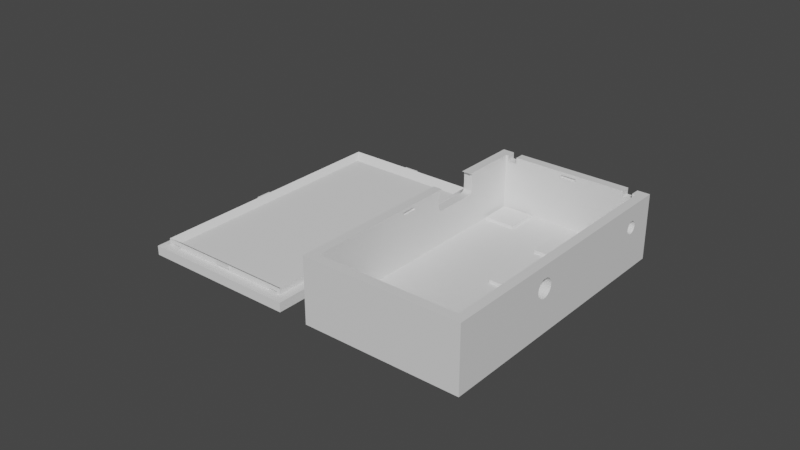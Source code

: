 # Source: Case_Low-Power-B_90x51x24mm_final_.blend  (saved by Blender 3.5.10; exported with 4.5.12 LTS)
import bpy
from mathutils import Matrix  # noqa: F401  (used for matrix-valued properties, if any)

bpy.ops.wm.read_factory_settings(use_empty=True)
scene = bpy.context.scene
scene.name = 'Scene'

# ---- collections
col_agujeros = bpy.data.collections.new('Agujeros'); scene.collection.children.link(col_agujeros)
col_cuerpo_principal = bpy.data.collections.new('Cuerpo Principal'); scene.collection.children.link(col_cuerpo_principal)
col_tapa = bpy.data.collections.new('Tapa'); scene.collection.children.link(col_tapa)

# ---- materials (node trees are filled in below, after node groups)
mat_material = bpy.data.materials.new('Material')
mat_material.alpha_threshold = 0.0
mat_material.use_transparent_shadow = False
mat_material.roughness = 0.5
mat_material.line_color = (0.0, 0.0, 0.0, 1.0)

# ---- material node trees
mat_material.use_nodes = True; mat_material.node_tree.nodes.clear()
_N = mat_material.node_tree.nodes; _L = mat_material.node_tree.links
n0 = _N.new('ShaderNodeOutputMaterial'); n0.name = 'Material Output'; n0.location = (300, 300)
n1 = _N.new('ShaderNodeBsdfPrincipled'); n1.name = 'Principled BSDF'; n1.location = (10, 300)
n1.distribution = 'GGX'
n1.subsurface_method = 'RANDOM_WALK_SKIN'
n1.inputs[3].default_value = 1.45
n1.inputs[27].default_value = (0.0, 0.0, 0.0, 1.0)
n1.inputs[28].default_value = 1.0
_L.new(n1.outputs[0], n0.inputs[0])
n0.is_active_output = True

# ---- world
world_world = bpy.data.worlds.new('World'); scene.world = world_world
world_world.use_nodes = True; world_world.node_tree.nodes.clear()
_N = world_world.node_tree.nodes; _L = world_world.node_tree.links
n0 = _N.new('ShaderNodeOutputWorld'); n0.name = 'World Output'; n0.location = (300, 300)
n1 = _N.new('ShaderNodeBackground'); n1.name = 'Background'; n1.location = (10, 300)
n1.inputs[0].default_value = (0.05088, 0.05088, 0.05088, 1.0)
_L.new(n1.outputs[0], n0.inputs[0])
n0.is_active_output = True
world_world.color = (0.05088, 0.05088, 0.05088)
world_world.use_sun_shadow = False
world_world.sun_shadow_jitter_overblur = 0.0

# ---- meshes
me_cube = bpy.data.meshes.new('Cube')
me_cube.from_pydata([(0.0225, 0.047, 0.021), (-0.0025, -0.03753, 0.019), (-0.0025, -0.03753, 0.02), (0.0255, 0.05, 0.0), (0.0225, -0.037, 0.021), (0.0025, -0.03753, 0.019), (0.0255, -0.04, 0.0), (0.0025, -0.03753, 0.02), (-0.0025, 0.04754, 0.019), (-0.0225, 0.047, 0.021), (-0.0025, 0.04754, 0.02), (0.02304, 0.002043, 0.019), (0.0025, 0.04754, 0.019), (0.02304, 0.002043, 0.02), (0.0025, 0.04754, 0.02), (-0.02304, 0.002043, 0.019), (0.02304, -0.002957, 0.019), (-0.02304, 0.002043, 0.02), (0.02304, -0.002957, 0.02), (-0.0255, 0.05, 0.0), (-0.0225, -0.037, 0.021), (-0.02304, -0.002957, 0.019), (-0.0255, -0.04, 0.0), (-0.02304, -0.002957, 0.02), (0.0255, -0.04, 0.021), (-0.0255, -0.04, 0.021), (0.0255, 0.05, 0.021), (-0.0255, 0.05, 0.021), (0.0225, -0.037, 0.003), (-0.0225, -0.037, 0.003), (0.0225, 0.047, 0.003), (-0.0225, 0.047, 0.003), (0.01848, 0.047, 0.019), (0.01848, 0.047, 0.021), (0.02148, 0.047, 0.021), (0.02148, 0.047, 0.019), (0.01848, 0.05, 0.019), (0.01848, 0.05, 0.021), (0.02148, 0.05, 0.021), (0.02148, 0.05, 0.019), (-0.02171, 0.047, 0.021), (-0.01871, 0.047, 0.021), (-0.02171, 0.047, 0.019), (-0.01871, 0.047, 0.019), (-0.02171, 0.05, 0.019), (-0.02171, 0.05, 0.021), (-0.01871, 0.05, 0.021), (-0.01871, 0.05, 0.019), (-0.0225, -0.002957, 0.019), (-0.0225, -0.002957, 0.02), (-0.0225, 0.002043, 0.019), (-0.0225, 0.002043, 0.02), (0.0225, -0.002957, 0.019), (0.0225, -0.002957, 0.02), (0.0225, 0.002043, 0.02), (0.0225, 0.002043, 0.019), (-0.0025, 0.047, 0.019), (-0.0025, 0.047, 0.02), (0.0025, 0.047, 0.02), (0.0025, 0.047, 0.019), (-0.0025, -0.037, 0.02), (-0.0025, -0.037, 0.019), (0.0025, -0.037, 0.019), (0.0025, -0.037, 0.02), (-0.0255, 0.0134, 0.01525), (-0.0255, 0.01341, 0.01509), (-0.0255, 0.0134, 0.01985), (-0.0255, 0.01341, 0.02001), (-0.0255, 0.01352, 0.02031), (-0.0255, 0.01345, 0.01494), (-0.0255, 0.01345, 0.02016), (-0.0255, 0.01352, 0.01479), (-0.0255, 0.01373, 0.01452), (-0.0255, 0.01361, 0.01465), (-0.0255, 0.01373, 0.02058), (-0.0255, 0.01403, 0.0143), (-0.0255, 0.01403, 0.0208), (-0.0255, 0.01387, 0.0144), (-0.0255, 0.01387, 0.0207), (-0.0255, 0.0142, 0.01421), (-0.0255, 0.01361, 0.02045), (-0.0255, 0.0142, 0.02089), (-0.0255, 0.01459, 0.01409), (-0.0255, 0.01439, 0.01414), (-0.0255, 0.01439, 0.02096), (-0.0255, 0.02841, 0.02096), (-0.0255, 0.01479, 0.01406), (-0.0255, 0.02825, 0.021), (-0.0255, 0.01455, 0.021), (-0.0255, 0.02877, 0.0208), (-0.0255, 0.02919, 0.02045), (-0.0255, 0.02907, 0.02058), (-0.0255, 0.02893, 0.0207), (-0.0255, 0.02935, 0.02016), (-0.0255, 0.0294, 0.01985), (-0.0255, 0.02939, 0.02001), (-0.0255, 0.02928, 0.02031), (-0.0255, 0.0286, 0.02089), (-0.0255, 0.015, 0.01405), (-0.0255, 0.02801, 0.01406), (-0.0255, 0.02841, 0.01414), (-0.0255, 0.02877, 0.0143), (-0.0255, 0.0286, 0.01421), (-0.0255, 0.02821, 0.01409), (-0.0255, 0.02907, 0.01452), (-0.0255, 0.02928, 0.01479), (-0.0255, 0.02919, 0.01465), (-0.0255, 0.02939, 0.01509), (-0.0255, 0.0294, 0.01525), (-0.0255, 0.02935, 0.01494), (-0.0255, 0.02893, 0.0144), (-0.0255, 0.0278, 0.01405), (0.0255, -0.006955, 0.014), (0.0255, -0.006897, 0.01341), (0.0255, -0.006897, 0.01459), (0.0255, -0.006449, 0.01567), (0.0255, -0.006727, 0.01515), (0.0255, -0.006076, 0.01612), (0.0255, -0.005622, 0.01649), (0.0255, -0.00454, 0.01694), (0.0255, -0.005103, 0.01677), (0.0255, -0.002807, 0.01677), (0.0255, -0.00337, 0.01694), (0.0255, -0.003955, 0.017), (0.0255, -0.001461, 0.01233), (0.0255, -0.001834, 0.01612), (0.0255, -0.001183, 0.01515), (0.0255, -0.001183, 0.01285), (0.0255, -0.001461, 0.01567), (0.0255, -0.000955, 0.014), (0.0255, 0.0385, 0.014), (0.0255, 0.03854, 0.01361), (0.0255, 0.03865, 0.01323), (0.0255, 0.03865, 0.01477), (0.0255, 0.03854, 0.01439), (0.0255, -0.001013, 0.01341), (0.0255, -0.001013, 0.01459), (0.0255, -0.002288, 0.01649), (0.0255, 0.03939, 0.01234), (0.0255, 0.03939, 0.01566), (0.0255, 0.03909, 0.01259), (0.0255, 0.03909, 0.01541), (0.0255, 0.04011, 0.01204), (0.0255, 0.04011, 0.01596), (0.0255, 0.04089, 0.01204), (0.0255, 0.0405, 0.012), (0.0255, 0.0405, 0.016), (0.0255, 0.03973, 0.01215), (0.0255, 0.03973, 0.01585), (0.0255, 0.04127, 0.01585), (0.0255, 0.04191, 0.01259), (0.0255, 0.04191, 0.01541), (0.0255, 0.04161, 0.01234), (0.0255, 0.04161, 0.01566), (0.0255, 0.04235, 0.01323), (0.0255, 0.04235, 0.01477), (0.0255, 0.0425, 0.014), (0.0255, 0.04246, 0.01361), (0.0255, 0.04246, 0.01439), (0.0255, 0.04216, 0.01511), (0.0255, 0.04127, 0.01215), (0.0255, 0.04216, 0.01289), (0.0255, 0.04089, 0.01596), (0.0255, 0.03884, 0.01289), (0.0255, 0.03884, 0.01511), (0.0255, -0.006727, 0.01285), (0.0255, -0.006449, 0.01233), (0.0255, -0.006076, 0.01188), (0.0255, -0.005103, 0.01123), (0.0255, -0.005622, 0.01151), (0.0255, -0.00337, 0.01106), (0.0255, -0.003955, 0.011), (0.0255, -0.002288, 0.01151), (0.0255, -0.001834, 0.01188), (0.0255, -0.002807, 0.01123), (0.0255, -0.00454, 0.01106), (-0.0225, 0.01455, 0.021), (-0.0225, 0.02825, 0.021), (0.0225, 0.0385, 0.014), (0.0225, 0.03854, 0.01361), (0.0225, 0.03854, 0.01439), (0.0225, 0.03884, 0.01289), (0.0225, 0.03884, 0.01511), (0.0225, 0.03865, 0.01323), (0.0225, 0.03865, 0.01477), (0.0225, 0.03939, 0.01234), (0.0225, 0.03939, 0.01566), (0.0225, 0.04011, 0.01204), (0.0225, 0.04011, 0.01596), (0.0225, 0.03973, 0.01215), (0.0225, 0.03973, 0.01585), (0.0225, 0.03909, 0.01259), (0.0225, 0.03909, 0.01541), (0.0225, 0.04089, 0.01204), (0.0225, 0.04089, 0.01596), (0.0225, 0.04161, 0.01234), (0.0225, 0.04161, 0.01566), (0.0225, 0.04127, 0.01215), (0.0225, 0.04127, 0.01585), (0.0225, 0.04216, 0.01289), (0.0225, 0.04216, 0.01511), (0.0225, 0.0425, 0.014), (0.0225, 0.04246, 0.01361), (0.0225, 0.04246, 0.01439), (0.0225, 0.04235, 0.01323), (0.0225, 0.04235, 0.01477), (0.0225, 0.04191, 0.01259), (0.0225, 0.04191, 0.01541), (0.0225, 0.0405, 0.016), (0.0225, 0.0405, 0.012), (0.0225, -0.006955, 0.014), (0.0225, -0.006897, 0.01341), (0.0225, -0.006897, 0.01459), (0.0225, -0.006727, 0.01285), (0.0225, -0.006727, 0.01515), (0.0225, -0.005622, 0.01151), (0.0225, -0.006076, 0.01188), (0.0225, -0.00454, 0.01106), (0.0225, -0.003955, 0.011), (0.0225, -0.005103, 0.01123), (0.0225, -0.00337, 0.01106), (0.0225, -0.006449, 0.01233), (0.0225, -0.002807, 0.01123), (0.0225, -0.001834, 0.01188), (0.0225, -0.001703, 0.01596), (0.0225, -0.001834, 0.01612), (0.0225, -0.002288, 0.01151), (0.0225, -0.002288, 0.01649), (0.0225, -0.001183, 0.01285), (0.0225, -0.001183, 0.01515), (0.0225, -0.000955, 0.014), (0.0225, -0.001013, 0.01341), (0.0225, -0.001013, 0.01459), (0.0225, -0.001461, 0.01567), (0.0225, -0.001461, 0.01233), (0.0225, -0.002807, 0.01677), (0.0225, -0.006449, 0.01567), (0.0225, -0.005622, 0.01649), (0.0225, -0.006076, 0.01612), (0.0225, -0.003955, 0.017), (0.0225, -0.00454, 0.01694), (0.0225, -0.00337, 0.01694), (0.0225, -0.005103, 0.01677), (-0.0225, 0.0134, 0.01985), (-0.0225, 0.01341, 0.02001), (-0.0225, 0.01345, 0.02016), (-0.0225, 0.0135, 0.02025), (-0.0225, 0.02801, 0.01406), (-0.0225, 0.02821, 0.01409), (-0.0225, 0.0286, 0.01421), (-0.0225, 0.02893, 0.0144), (-0.0225, 0.02877, 0.0143), (-0.0225, 0.02841, 0.01414), (-0.0225, 0.02907, 0.02058), (-0.0225, 0.02905, 0.0206), (-0.0225, 0.02928, 0.01479), (-0.0225, 0.02928, 0.02031), (-0.0225, 0.02919, 0.01465), (-0.0225, 0.02919, 0.02045), (-0.0225, 0.0294, 0.01985), (-0.0225, 0.0294, 0.01525), (-0.0225, 0.02935, 0.01494), (-0.0225, 0.02939, 0.01509), (-0.0225, 0.02939, 0.02001), (-0.0225, 0.02935, 0.02016), (-0.0225, 0.02907, 0.01452), (-0.0225, 0.0278, 0.01405), (-0.0225, 0.01341, 0.01509), (-0.0225, 0.0134, 0.01525), (-0.0225, 0.01345, 0.01494), (-0.0225, 0.01352, 0.01479), (-0.0225, 0.01387, 0.0144), (-0.0225, 0.01373, 0.01452), (-0.0225, 0.01361, 0.01465), (-0.0225, 0.01439, 0.01414), (-0.0225, 0.0142, 0.01421), (-0.0225, 0.015, 0.01405), (-0.0225, 0.01459, 0.01409), (-0.0225, 0.01479, 0.01406), (-0.0225, 0.01403, 0.0143), (-0.0225, 0.01352, 0.02031), (-0.0225, 0.01361, 0.02045), (-0.0225, 0.01373, 0.02058), (-0.0225, 0.01403, 0.0208), (-0.0225, 0.01387, 0.0207), (-0.0225, 0.0142, 0.02089), (-0.0225, 0.01439, 0.02096), (-0.0225, 0.02841, 0.02096), (-0.0225, 0.02877, 0.0208), (-0.0225, 0.02893, 0.0207), (-0.0225, 0.0286, 0.02089)], [], [(42, 40, 9, 31, 30, 0, 34, 35, 32, 58, 59, 56, 57, 43), (58, 32, 33, 41, 43, 57), (6, 24, 25, 22), (87, 27, 19, 22, 25, 88, 84, 81, 76, 78, 74, 80, 68, 70, 67, 66, 64, 65, 69, 71, 73, 72, 77, 75, 79, 83, 82, 86, 98, 111, 99, 103, 100, 102, 101, 110, 104, 106, 105, 109, 107, 108, 94, 95, 93, 96, 90, 91, 92, 89, 97, 85), (19, 3, 6, 22), (114, 24, 6, 165, 113, 112), (152, 3, 26, 159, 155, 158, 156, 157, 154, 161, 150), (159, 26, 24, 114, 116, 115, 117, 118, 120, 119, 123, 122, 121, 137, 125, 128, 126, 136, 129, 135, 127, 124, 173, 172, 174, 170, 171, 175, 168, 169, 167, 166, 165, 6, 3, 152, 160, 144, 145, 142, 147, 138, 140, 163, 132, 131, 130, 134, 133, 164, 141, 139, 148, 143, 146, 162, 149, 153, 151), (39, 38, 26, 3, 19, 27, 45, 44, 47, 46, 37, 36), (4, 20, 25, 24), (0, 4, 24, 26), (177, 9, 27, 87), (88, 25, 20, 176), (34, 0, 26, 38), (33, 37, 46, 41), (27, 9, 40, 45), (30, 31, 29, 28), (207, 0, 30, 195, 206, 199, 204, 202, 201, 203, 205, 200), (233, 224, 55, 54, 0, 207, 196, 198, 194, 208, 188, 190, 186, 192, 182, 184, 180, 178, 179, 183, 181, 191, 185, 189, 187, 209, 193, 197, 195, 30, 28, 4, 53, 52, 241, 239, 240, 242, 237, 238, 236, 214, 212, 210, 211, 213, 221, 216, 215, 219, 217, 218, 220, 222, 226, 223, 234, 228, 231, 230, 232, 229), (241, 52, 55, 224, 225, 227, 235), (4, 0, 54, 53), (245, 246, 51, 50, 48, 49, 20, 29, 31, 9, 254, 253, 258, 256, 264, 263, 259, 260, 262, 261, 255, 257, 265, 250, 251, 249, 252, 248, 247, 266, 276, 278, 277, 274, 275, 279, 271, 272, 273, 270, 269, 267, 268, 243, 244), (254, 9, 177, 287, 290, 288, 289), (20, 49, 51, 246, 280, 281, 282, 284, 283, 285, 286, 176), (63, 4, 28, 29, 20, 60, 61, 62), (20, 4, 63, 60), (33, 32, 36, 37), (39, 35, 34, 38), (36, 32, 35, 39), (40, 42, 44, 45), (46, 47, 43, 41), (44, 42, 43, 47), (48, 21, 23, 49), (21, 15, 17, 23), (51, 17, 15, 50), (15, 21, 48, 50), (23, 17, 51, 49), (53, 18, 16, 52), (16, 18, 13, 11), (55, 11, 13, 54), (16, 11, 55, 52), (13, 18, 53, 54), (58, 14, 12, 59), (12, 14, 10, 8), (56, 8, 10, 57), (59, 12, 8, 56), (57, 10, 14, 58), (1, 2, 7, 5), (5, 7, 63, 62), (2, 1, 61, 60), (61, 1, 5, 62), (7, 2, 60, 63), (135, 129, 230, 231), (127, 135, 231, 228), (124, 127, 228, 234), (173, 124, 234, 223), (172, 173, 223, 226), (174, 172, 226, 222), (170, 174, 222, 220), (170, 220, 218, 171), (217, 175, 171, 218), (219, 168, 175, 217), (215, 169, 168, 219), (216, 167, 169, 215), (166, 167, 216, 221), (165, 166, 221, 213), (165, 213, 211, 113), (112, 113, 211, 210), (212, 114, 112, 210), (214, 116, 114, 212), (236, 115, 116, 214), (238, 117, 115, 236), (237, 118, 117, 238), (242, 120, 118, 237), (240, 119, 120, 242), (239, 123, 119, 240), (123, 239, 241, 122), (122, 241, 235, 121), (121, 235, 227, 137), (137, 227, 225, 125), (128, 125, 225, 224, 233), (126, 128, 233, 229), (136, 126, 229, 232), (129, 136, 232, 230), (157, 156, 201, 202), (154, 157, 202, 204), (161, 154, 204, 199), (150, 161, 199, 206), (152, 150, 206, 195), (160, 152, 195, 197), (144, 160, 197, 193), (145, 144, 193, 209), (142, 145, 209, 187), (147, 142, 187, 189), (138, 147, 189, 185), (140, 138, 185, 191), (163, 140, 191, 181), (132, 163, 181, 183), (131, 132, 183, 179), (130, 131, 179, 178), (180, 134, 130, 178), (184, 133, 134, 180), (182, 164, 133, 184), (192, 141, 164, 182), (186, 139, 141, 192), (190, 148, 139, 186), (188, 143, 148, 190), (208, 146, 143, 188), (194, 162, 146, 208), (198, 149, 162, 194), (196, 153, 149, 198), (207, 151, 153, 196), (159, 151, 207, 200), (155, 159, 200, 205), (158, 155, 205, 203), (156, 158, 203, 201), (268, 64, 66, 243), (94, 108, 260, 259), (99, 111, 266, 247), (103, 99, 247, 248), (100, 103, 248, 252), (102, 100, 252, 249), (101, 102, 249, 251), (110, 101, 251, 250), (104, 110, 250, 265), (106, 104, 265, 257), (105, 106, 257, 255), (109, 105, 255, 261), (107, 109, 261, 262), (108, 107, 262, 260), (87, 85, 287, 177), (97, 290, 287, 85), (89, 288, 290, 97), (92, 289, 288, 89), (91, 253, 254, 289, 92), (91, 90, 258, 253), (90, 96, 256, 258), (96, 93, 264, 256), (93, 95, 263, 264), (95, 94, 259, 263), (98, 86, 278, 276), (86, 82, 277, 278), (82, 83, 274, 277), (83, 79, 275, 274), (79, 75, 279, 275), (75, 77, 271, 279), (77, 72, 272, 271), (73, 273, 272, 72), (71, 270, 273, 73), (69, 269, 270, 71), (65, 267, 269, 69), (64, 268, 267, 65), (88, 176, 286, 84), (84, 286, 285, 81), (81, 285, 283, 76), (76, 283, 284, 78), (78, 284, 282, 74), (74, 282, 281, 80), (80, 281, 280, 68), (245, 70, 68, 280, 246), (70, 245, 244, 67), (67, 244, 243, 66), (111, 98, 276, 266)])
_uv = me_cube.uv_layers.new(name='UVMap')
_uv.uv.foreach_set('vector', [0.8487, 0.5214, 0.8487, 0.5214, 0.8614, 0.5214, 0.8614, 0.5214, 0.6386, 0.5214, 0.6386, 0.5214, 0.6523, 0.5214, 0.6523, 0.5214, 0.666, 0.5214, 0.7386, 0.5214, 0.7386, 0.5214, 0.7614, 0.5214, 0.7614, 0.5214, 0.835, 0.5214, 0.7386, 0.5214, 0.666, 0.5214, 0.666, 0.5214, 0.835, 0.5214, 0.835, 0.5214, 0.7614, 0.5214, 0.375, 0.75, 0.625, 0.75, 0.625, 1.0, 0.375, 1.0, 0.625, 0.1896, 0.625, 0.25, 0.375, 0.25, 0.375, 0.0, 0.625, 0.0, 0.625, 0.1515, 0.6245, 0.1511, 0.6237, 0.1506, 0.6226, 0.1501, 0.6214, 0.1496, 0.62, 0.1493, 0.6185, 0.1489, 0.6168, 0.1487, 0.615, 0.1485, 0.6132, 0.1484, 0.6113, 0.1483, 0.5565, 0.1483, 0.5547, 0.1484, 0.5529, 0.1485, 0.5511, 0.1487, 0.5494, 0.1489, 0.5479, 0.1493, 0.5464, 0.1496, 0.5452, 0.1501, 0.5442, 0.1506, 0.5433, 0.1511, 0.5427, 0.1516, 0.5424, 0.1522, 0.5423, 0.1528, 0.5423, 0.1883, 0.5424, 0.1889, 0.5427, 0.1895, 0.5433, 0.19, 0.5442, 0.1906, 0.5452, 0.191, 0.5464, 0.1915, 0.5479, 0.1919, 0.5494, 0.1922, 0.5511, 0.1924, 0.5529, 0.1926, 0.5547, 0.1927, 0.5565, 0.1928, 0.6113, 0.1928, 0.6132, 0.1927, 0.615, 0.1926, 0.6168, 0.1924, 0.6185, 0.1922, 0.62, 0.1919, 0.6214, 0.1915, 0.6226, 0.191, 0.6237, 0.1906, 0.6245, 0.19, 0.125, 0.5, 0.375, 0.5, 0.375, 0.75, 0.125, 0.75, 0.5486, 0.658, 0.625, 0.75, 0.375, 0.75, 0.528, 0.6576, 0.5347, 0.658, 0.5417, 0.6582, 0.5219, 0.5233, 0.375, 0.5, 0.625, 0.5, 0.5549, 0.5218, 0.5508, 0.5213, 0.5463, 0.5209, 0.5417, 0.5208, 0.537, 0.5209, 0.5326, 0.5213, 0.5284, 0.5218, 0.5248, 0.5225, 0.5549, 0.5218, 0.625, 0.5, 0.625, 0.75, 0.5486, 0.658, 0.5553, 0.6576, 0.5615, 0.6568, 0.5669, 0.6558, 0.5714, 0.6545, 0.5747, 0.6531, 0.5767, 0.6515, 0.5774, 0.6499, 0.5767, 0.6482, 0.5747, 0.6467, 0.5714, 0.6452, 0.5669, 0.644, 0.5615, 0.6429, 0.5553, 0.6422, 0.5486, 0.6417, 0.5417, 0.6415, 0.5347, 0.6417, 0.528, 0.6422, 0.5218, 0.6429, 0.5164, 0.644, 0.512, 0.6452, 0.5087, 0.6467, 0.5066, 0.6482, 0.506, 0.6499, 0.5066, 0.6515, 0.5087, 0.6531, 0.512, 0.6545, 0.5164, 0.6558, 0.5218, 0.6568, 0.528, 0.6576, 0.375, 0.75, 0.375, 0.5, 0.5219, 0.5233, 0.5197, 0.5243, 0.5183, 0.5253, 0.5179, 0.5264, 0.5183, 0.5275, 0.5197, 0.5285, 0.5219, 0.5295, 0.5248, 0.5303, 0.5284, 0.531, 0.5326, 0.5315, 0.537, 0.5318, 0.5417, 0.5319, 0.5463, 0.5318, 0.5508, 0.5315, 0.5549, 0.531, 0.5585, 0.5303, 0.5615, 0.5295, 0.5637, 0.5285, 0.565, 0.5275, 0.5655, 0.5264, 0.565, 0.5253, 0.5637, 0.5243, 0.5615, 0.5233, 0.5585, 0.5225, 0.6, 0.4727, 0.625, 0.4727, 0.625, 0.5, 0.375, 0.5, 0.375, 0.25, 0.625, 0.25, 0.625, 0.2763, 0.6, 0.2763, 0.6, 0.29, 0.625, 0.29, 0.625, 0.459, 0.6, 0.459, 0.6386, 0.7286, 0.8614, 0.7286, 0.875, 0.75, 0.625, 0.75, 0.6386, 0.5214, 0.6386, 0.7286, 0.625, 0.75, 0.625, 0.5, 0.8614, 0.5677, 0.8614, 0.5214, 0.875, 0.5, 0.875, 0.5604, 0.875, 0.5985, 0.875, 0.75, 0.8614, 0.7286, 0.8614, 0.6014, 0.6523, 0.5214, 0.6386, 0.5214, 0.625, 0.5, 0.6523, 0.5, 0.666, 0.5214, 0.666, 0.5, 0.835, 0.5, 0.835, 0.5214, 0.875, 0.5, 0.8614, 0.5214, 0.8487, 0.5214, 0.8487, 0.5, 0.6386, 0.5214, 0.8614, 0.5214, 0.8614, 0.7286, 0.6386, 0.7286, 0.6386, 0.5325, 0.6386, 0.5214, 0.6386, 0.5214, 0.6386, 0.5335, 0.6386, 0.5328, 0.6386, 0.5322, 0.6386, 0.5318, 0.6386, 0.5315, 0.6386, 0.5314, 0.6386, 0.5314, 0.6386, 0.5317, 0.6386, 0.532, 0.6386, 0.6355, 0.6386, 0.6365, 0.6386, 0.6104, 0.6386, 0.6104, 0.6386, 0.5214, 0.6386, 0.5325, 0.6386, 0.5331, 0.6386, 0.5339, 0.6386, 0.5346, 0.6386, 0.5355, 0.6386, 0.5363, 0.6386, 0.5371, 0.6386, 0.5379, 0.6386, 0.5386, 0.6386, 0.5391, 0.6386, 0.5396, 0.6386, 0.5399, 0.6386, 0.5401, 0.6386, 0.5401, 0.6386, 0.5399, 0.6386, 0.5396, 0.6386, 0.5391, 0.6386, 0.5384, 0.6386, 0.5377, 0.6386, 0.5369, 0.6386, 0.536, 0.6386, 0.5351, 0.6386, 0.5343, 0.6386, 0.5335, 0.6386, 0.5214, 0.6386, 0.7286, 0.6386, 0.7286, 0.6386, 0.6461, 0.6386, 0.6461, 0.6386, 0.6441, 0.6386, 0.6464, 0.6386, 0.6482, 0.6386, 0.6498, 0.6386, 0.6512, 0.6386, 0.6522, 0.6386, 0.653, 0.6386, 0.6536, 0.6386, 0.6538, 0.6386, 0.6538, 0.6386, 0.6535, 0.6386, 0.6529, 0.6386, 0.652, 0.6386, 0.6509, 0.6386, 0.6496, 0.6386, 0.6481, 0.6386, 0.6465, 0.6386, 0.6448, 0.6386, 0.643, 0.6386, 0.6413, 0.6386, 0.6397, 0.6386, 0.6381, 0.6386, 0.6367, 0.6386, 0.6356, 0.6386, 0.6347, 0.6386, 0.6341, 0.6386, 0.634, 0.6386, 0.6345, 0.6386, 0.6441, 0.6386, 0.6461, 0.6386, 0.6104, 0.6386, 0.6365, 0.6386, 0.6371, 0.6386, 0.6392, 0.6386, 0.6416, 0.6386, 0.7286, 0.6386, 0.5214, 0.6386, 0.6104, 0.6386, 0.6461, 0.8614, 0.5879, 0.8614, 0.5877, 0.8614, 0.6104, 0.8614, 0.6104, 0.8614, 0.6461, 0.8614, 0.6461, 0.8614, 0.7286, 0.8614, 0.7286, 0.8614, 0.5214, 0.8614, 0.5214, 0.8614, 0.557, 0.8614, 0.5569, 0.8614, 0.5568, 0.8614, 0.5567, 0.8614, 0.5566, 0.8614, 0.5566, 0.8614, 0.5567, 0.8614, 0.5592, 0.8614, 0.5593, 0.8614, 0.5594, 0.8614, 0.5597, 0.8614, 0.5599, 0.8614, 0.5602, 0.8614, 0.5606, 0.8614, 0.561, 0.8614, 0.5614, 0.8614, 0.5619, 0.8614, 0.5623, 0.8614, 0.5628, 0.8614, 0.5632, 0.8614, 0.5911, 0.8614, 0.5915, 0.8614, 0.5919, 0.8614, 0.5923, 0.8614, 0.5927, 0.8614, 0.5929, 0.8614, 0.5932, 0.8614, 0.5934, 0.8614, 0.5935, 0.8614, 0.5935, 0.8614, 0.5935, 0.8614, 0.5934, 0.8614, 0.5933, 0.8614, 0.5883, 0.8614, 0.5881, 0.8614, 0.557, 0.8614, 0.5214, 0.8614, 0.5677, 0.8614, 0.5664, 0.8614, 0.5644, 0.8614, 0.562, 0.8614, 0.5594, 0.8614, 0.7286, 0.8614, 0.6461, 0.8614, 0.6104, 0.8614, 0.5877, 0.8614, 0.5889, 0.8614, 0.5917, 0.8614, 0.5943, 0.8614, 0.5965, 0.8614, 0.5984, 0.8614, 0.5999, 0.8614, 0.6009, 0.8614, 0.6014, 0.7386, 0.7286, 0.6386, 0.7286, 0.6386, 0.7286, 0.8614, 0.7286, 0.8614, 0.7286, 0.7614, 0.7286, 0.7614, 0.7286, 0.7386, 0.7286, 0.8614, 0.7286, 0.6386, 0.7286, 0.7386, 0.7286, 0.7614, 0.7286, 0.625, 0.05093, 0.375, 0.05093, 0.375, 0.2009, 0.625, 0.2009, 0.375, 0.5491, 0.375, 0.6991, 0.625, 0.6991, 0.625, 0.5491, 0.125, 0.5491, 0.125, 0.6991, 0.375, 0.6991, 0.375, 0.5491, 0.625, 0.06272, 0.375, 0.06272, 0.375, 0.2127, 0.625, 0.2127, 0.625, 0.5373, 0.375, 0.5373, 0.375, 0.6873, 0.625, 0.6873, 0.125, 0.5373, 0.125, 0.6873, 0.375, 0.6873, 0.375, 0.5373, 0.375, 0.2507, 0.375, 0.5, 0.625, 0.5, 0.625, 0.2507, 0.375, 0.5, 0.375, 0.75, 0.625, 0.75, 0.625, 0.5, 0.625, 0.9993, 0.625, 0.75, 0.375, 0.75, 0.375, 0.9993, 0.375, 0.75, 0.375, 0.5, 0.1257, 0.5, 0.1257, 0.75, 0.625, 0.5, 0.625, 0.75, 0.8743, 0.75, 0.8743, 0.5, 0.625, 0.2506, 0.625, 0.5, 0.375, 0.5, 0.375, 0.2506, 0.375, 0.5, 0.625, 0.5, 0.625, 0.75, 0.375, 0.75, 0.375, 0.9994, 0.375, 0.75, 0.625, 0.75, 0.625, 0.9994, 0.375, 0.5, 0.375, 0.75, 0.1256, 0.75, 0.1256, 0.5, 0.625, 0.75, 0.625, 0.5, 0.8744, 0.5, 0.8744, 0.75, 0.625, 0.2503, 0.625, 0.5, 0.375, 0.5, 0.375, 0.2503, 0.375, 0.5, 0.625, 0.5, 0.625, 0.75, 0.375, 0.75, 0.375, 0.9997, 0.375, 0.75, 0.625, 0.75, 0.625, 0.9997, 0.1253, 0.5, 0.375, 0.5, 0.375, 0.75, 0.1253, 0.75, 0.8747, 0.75, 0.625, 0.75, 0.625, 0.5, 0.8747, 0.5, 0.375, 0.0, 0.625, 0.0, 0.625, 0.25, 0.375, 0.25, 0.375, 0.25, 0.625, 0.25, 0.625, 0.4967, 0.375, 0.4967, 0.625, 1.0, 0.375, 1.0, 0.375, 0.7533, 0.625, 0.7533, 0.3717, 0.75, 0.125, 0.75, 0.125, 0.5, 0.3717, 0.5, 0.875, 0.5, 0.875, 0.75, 0.6283, 0.75, 0.6283, 0.5, 0.9688, 0.825, 1.0, 0.825, 1.0, 0.675, 0.9688, 0.675, 0.9375, 0.825, 0.9688, 0.825, 0.9688, 0.675, 0.9375, 0.675, 0.9062, 0.825, 0.9375, 0.825, 0.9375, 0.675, 0.9062, 0.675, 0.875, 0.825, 0.9062, 0.825, 0.9062, 0.675, 0.875, 0.675, 0.8438, 0.825, 0.875, 0.825, 0.875, 0.675, 0.8438, 0.675, 0.8125, 0.825, 0.8438, 0.825, 0.8438, 0.675, 0.8125, 0.675, 0.7812, 0.825, 0.8125, 0.825, 0.8125, 0.675, 0.7812, 0.675, 0.7812, 0.825, 0.7812, 0.675, 0.75, 0.675, 0.75, 0.825, 0.7188, 0.675, 0.7188, 0.825, 0.75, 0.825, 0.75, 0.675, 0.6875, 0.675, 0.6875, 0.825, 0.7188, 0.825, 0.7188, 0.675, 0.6562, 0.675, 0.6562, 0.825, 0.6875, 0.825, 0.6875, 0.675, 0.625, 0.675, 0.625, 0.825, 0.6562, 0.825, 0.6562, 0.675, 0.5938, 0.825, 0.625, 0.825, 0.625, 0.675, 0.5938, 0.675, 0.5625, 0.825, 0.5938, 0.825, 0.5938, 0.675, 0.5625, 0.675, 0.5625, 0.825, 0.5625, 0.675, 0.5312, 0.675, 0.5312, 0.825, 0.5, 0.825, 0.5312, 0.825, 0.5312, 0.675, 0.5, 0.675, 0.4688, 0.675, 0.4688, 0.825, 0.5, 0.825, 0.5, 0.675, 0.4375, 0.675, 0.4375, 0.825, 0.4688, 0.825, 0.4688, 0.675, 0.4062, 0.675, 0.4062, 0.825, 0.4375, 0.825, 0.4375, 0.675, 0.375, 0.675, 0.375, 0.825, 0.4062, 0.825, 0.4062, 0.675, 0.3438, 0.675, 0.3438, 0.825, 0.375, 0.825, 0.375, 0.675, 0.3125, 0.675, 0.3125, 0.825, 0.3438, 0.825, 0.3438, 0.675, 0.2812, 0.675, 0.2812, 0.825, 0.3125, 0.825, 0.3125, 0.675, 0.25, 0.675, 0.25, 0.825, 0.2812, 0.825, 0.2812, 0.675, 0.25, 0.825, 0.25, 0.675, 0.2188, 0.675, 0.2188, 0.825, 0.2188, 0.825, 0.2188, 0.675, 0.1875, 0.675, 0.1875, 0.825, 0.1875, 0.825, 0.1875, 0.675, 0.1562, 0.675, 0.1562, 0.825, 0.1562, 0.825, 0.1562, 0.675, 0.125, 0.675, 0.125, 0.825, 0.09375, 0.825, 0.125, 0.825, 0.125, 0.675, 0.1141, 0.675, 0.09375, 0.675, 0.0625, 0.825, 0.09375, 0.825, 0.09375, 0.675, 0.0625, 0.675, 0.03125, 0.825, 0.0625, 0.825, 0.0625, 0.675, 0.03125, 0.675, 0.0, 0.825, 0.03125, 0.825, 0.03125, 0.675, 0.0, 0.675, 0.9688, 0.825, 1.0, 0.825, 1.0, 0.675, 0.9688, 0.675, 0.9375, 0.825, 0.9688, 0.825, 0.9688, 0.675, 0.9375, 0.675, 0.9062, 0.825, 0.9375, 0.825, 0.9375, 0.675, 0.9062, 0.675, 0.875, 0.825, 0.9062, 0.825, 0.9062, 0.675, 0.875, 0.675, 0.8438, 0.825, 0.875, 0.825, 0.875, 0.675, 0.8438, 0.675, 0.8125, 0.825, 0.8438, 0.825, 0.8438, 0.675, 0.8125, 0.675, 0.7812, 0.825, 0.8125, 0.825, 0.8125, 0.675, 0.7812, 0.675, 0.75, 0.825, 0.7812, 0.825, 0.7812, 0.675, 0.75, 0.675, 0.7188, 0.825, 0.75, 0.825, 0.75, 0.675, 0.7188, 0.675, 0.6875, 0.825, 0.7188, 0.825, 0.7188, 0.675, 0.6875, 0.675, 0.6562, 0.825, 0.6875, 0.825, 0.6875, 0.675, 0.6562, 0.675, 0.625, 0.825, 0.6562, 0.825, 0.6562, 0.675, 0.625, 0.675, 0.5938, 0.825, 0.625, 0.825, 0.625, 0.675, 0.5938, 0.675, 0.5625, 0.825, 0.5938, 0.825, 0.5938, 0.675, 0.5625, 0.675, 0.5312, 0.825, 0.5625, 0.825, 0.5625, 0.675, 0.5312, 0.675, 0.5, 0.825, 0.5312, 0.825, 0.5312, 0.675, 0.5, 0.675, 0.4688, 0.675, 0.4688, 0.825, 0.5, 0.825, 0.5, 0.675, 0.4375, 0.675, 0.4375, 0.825, 0.4688, 0.825, 0.4688, 0.675, 0.4062, 0.675, 0.4062, 0.825, 0.4375, 0.825, 0.4375, 0.675, 0.375, 0.675, 0.375, 0.825, 0.4062, 0.825, 0.4062, 0.675, 0.3438, 0.675, 0.3438, 0.825, 0.375, 0.825, 0.375, 0.675, 0.3125, 0.675, 0.3125, 0.825, 0.3438, 0.825, 0.3438, 0.675, 0.2812, 0.675, 0.2812, 0.825, 0.3125, 0.825, 0.3125, 0.675, 0.25, 0.675, 0.25, 0.825, 0.2812, 0.825, 0.2812, 0.675, 0.2188, 0.675, 0.2188, 0.825, 0.25, 0.825, 0.25, 0.675, 0.1875, 0.675, 0.1875, 0.825, 0.2188, 0.825, 0.2188, 0.675, 0.1562, 0.675, 0.1562, 0.825, 0.1875, 0.825, 0.1875, 0.675, 0.125, 0.675, 0.125, 0.825, 0.1562, 0.825, 0.1562, 0.675, 0.09375, 0.825, 0.125, 0.825, 0.125, 0.675, 0.09375, 0.675, 0.0625, 0.825, 0.09375, 0.825, 0.09375, 0.675, 0.0625, 0.675, 0.03125, 0.825, 0.0625, 0.825, 0.0625, 0.675, 0.03125, 0.675, 0.0, 0.825, 0.03125, 0.825, 0.03125, 0.675, 0.0, 0.675, 0.4179, 0.8333, 0.4179, 0.9167, 0.5821, 0.9167, 0.5821, 0.8333, 0.5821, 0.3333, 0.4179, 0.3333, 0.4179, 0.4167, 0.5821, 0.4167, 0.2083, 0.5217, 0.2083, 0.525, 0.2917, 0.525, 0.2917, 0.5217, 0.2083, 0.5185, 0.2083, 0.5217, 0.2917, 0.5217, 0.2917, 0.5185, 0.2083, 0.5154, 0.2083, 0.5185, 0.2917, 0.5185, 0.2917, 0.5154, 0.2083, 0.5125, 0.2083, 0.5154, 0.2917, 0.5154, 0.2917, 0.5125, 0.2083, 0.5098, 0.2083, 0.5125, 0.2917, 0.5125, 0.2917, 0.5098, 0.2083, 0.5, 0.2083, 0.5098, 0.2917, 0.5098, 0.2917, 0.5, 0.3918, 0.3333, 0.375, 0.3333, 0.375, 0.4167, 0.3918, 0.4167, 0.3964, 0.3333, 0.3918, 0.3333, 0.3918, 0.4167, 0.3964, 0.4167, 0.4015, 0.3333, 0.3964, 0.3333, 0.3964, 0.4167, 0.4015, 0.4167, 0.4068, 0.3333, 0.4015, 0.3333, 0.4015, 0.4167, 0.4068, 0.4167, 0.4123, 0.3333, 0.4068, 0.3333, 0.4068, 0.4167, 0.4123, 0.4167, 0.4179, 0.3333, 0.4123, 0.3333, 0.4123, 0.4167, 0.4179, 0.4167, 0.7917, 0.518, 0.7917, 0.5154, 0.7083, 0.5154, 0.7083, 0.518, 0.7917, 0.5125, 0.7083, 0.5125, 0.7083, 0.5154, 0.7917, 0.5154, 0.7917, 0.5098, 0.7083, 0.5098, 0.7083, 0.5125, 0.7917, 0.5125, 0.7917, 0.5, 0.7083, 0.5, 0.7083, 0.5098, 0.7917, 0.5098, 0.6082, 0.3333, 0.6082, 0.4167, 0.6111, 0.4167, 0.625, 0.4167, 0.625, 0.3333, 0.6082, 0.3333, 0.6036, 0.3333, 0.6036, 0.4167, 0.6082, 0.4167, 0.6036, 0.3333, 0.5985, 0.3333, 0.5985, 0.4167, 0.6036, 0.4167, 0.5985, 0.3333, 0.5932, 0.3333, 0.5932, 0.4167, 0.5985, 0.4167, 0.5932, 0.3333, 0.5877, 0.3333, 0.5877, 0.4167, 0.5932, 0.4167, 0.5877, 0.3333, 0.5821, 0.3333, 0.5821, 0.4167, 0.5877, 0.4167, 0.2083, 0.725, 0.2083, 0.7283, 0.2917, 0.7283, 0.2917, 0.725, 0.2083, 0.7283, 0.2083, 0.7315, 0.2917, 0.7315, 0.2917, 0.7283, 0.2083, 0.7315, 0.2083, 0.7346, 0.2917, 0.7346, 0.2917, 0.7315, 0.2083, 0.7346, 0.2083, 0.7375, 0.2917, 0.7375, 0.2917, 0.7346, 0.2083, 0.7375, 0.2083, 0.7402, 0.2917, 0.7402, 0.2917, 0.7375, 0.2083, 0.7402, 0.2083, 0.75, 0.2917, 0.75, 0.2917, 0.7402, 0.375, 0.9167, 0.3918, 0.9167, 0.3918, 0.8333, 0.375, 0.8333, 0.3964, 0.9167, 0.3964, 0.8333, 0.3918, 0.8333, 0.3918, 0.9167, 0.4015, 0.9167, 0.4015, 0.8333, 0.3964, 0.8333, 0.3964, 0.9167, 0.4068, 0.9167, 0.4068, 0.8333, 0.4015, 0.8333, 0.4015, 0.9167, 0.4123, 0.9167, 0.4123, 0.8333, 0.4068, 0.8333, 0.4068, 0.9167, 0.4179, 0.9167, 0.4179, 0.8333, 0.4123, 0.8333, 0.4123, 0.9167, 0.7917, 0.732, 0.7083, 0.732, 0.7083, 0.7346, 0.7917, 0.7346, 0.7917, 0.7346, 0.7083, 0.7346, 0.7083, 0.7375, 0.7917, 0.7375, 0.7917, 0.7375, 0.7083, 0.7375, 0.7083, 0.7402, 0.7917, 0.7402, 0.7917, 0.7402, 0.7083, 0.7402, 0.7083, 0.75, 0.7917, 0.75, 0.625, 0.9167, 0.625, 0.8333, 0.6082, 0.8333, 0.6082, 0.9167, 0.6082, 0.9167, 0.6082, 0.8333, 0.6036, 0.8333, 0.6036, 0.9167, 0.6036, 0.9167, 0.6036, 0.8333, 0.5985, 0.8333, 0.5985, 0.9167, 0.5932, 0.8333, 0.5932, 0.9167, 0.5985, 0.9167, 0.5985, 0.8333, 0.5966, 0.8333, 0.5932, 0.9167, 0.5932, 0.8333, 0.5877, 0.8333, 0.5877, 0.9167, 0.5877, 0.9167, 0.5877, 0.8333, 0.5821, 0.8333, 0.5821, 0.9167, 0.2083, 0.525, 0.2083, 0.725, 0.2917, 0.725, 0.2917, 0.525])
me_cube.materials.append(mat_material)
me_cube.use_mirror_vertex_groups = False
me_cube.update()
me_cube_005 = bpy.data.meshes.new('Cube.005')
me_cube_005.from_pydata([(-0.005, -0.005, -0.0005), (-0.005, -0.005, 0.0005), (-0.005, 0.005, -0.0005), (-0.005, 0.005, 0.0005), (0.005, -0.005, -0.0005), (0.005, -0.005, 0.0005), (0.005, 0.005, -0.0005), (0.005, 0.005, 0.0005)], [], [(0, 1, 3, 2), (2, 3, 7, 6), (6, 7, 5, 4), (4, 5, 1, 0), (2, 6, 4, 0), (7, 3, 1, 5)])
_uv = me_cube_005.uv_layers.new(name='UVMap')
_uv.uv.foreach_set('vector', [0.375, 0.0, 0.625, 0.0, 0.625, 0.25, 0.375, 0.25, 0.375, 0.25, 0.625, 0.25, 0.625, 0.5, 0.375, 0.5, 0.375, 0.5, 0.625, 0.5, 0.625, 0.75, 0.375, 0.75, 0.375, 0.75, 0.625, 0.75, 0.625, 1.0, 0.375, 1.0, 0.125, 0.5, 0.375, 0.5, 0.375, 0.75, 0.125, 0.75, 0.625, 0.5, 0.875, 0.5, 0.875, 0.75, 0.625, 0.75])
me_cube_005.update()
me_cube_002 = bpy.data.meshes.new('Cube.002')
me_cube_002.from_pydata([(-0.005, -0.005, -0.0005), (-0.005, -0.005, 0.0005), (-0.005, 0.005, -0.0005), (-0.005, 0.005, 0.0005), (0.005, -0.005, -0.0005), (0.005, -0.005, 0.0005), (0.005, 0.005, -0.0005), (0.005, 0.005, 0.0005)], [], [(0, 1, 3, 2), (2, 3, 7, 6), (6, 7, 5, 4), (4, 5, 1, 0), (2, 6, 4, 0), (7, 3, 1, 5)])
_uv = me_cube_002.uv_layers.new(name='UVMap')
_uv.uv.foreach_set('vector', [0.375, 0.0, 0.625, 0.0, 0.625, 0.25, 0.375, 0.25, 0.375, 0.25, 0.625, 0.25, 0.625, 0.5, 0.375, 0.5, 0.375, 0.5, 0.625, 0.5, 0.625, 0.75, 0.375, 0.75, 0.375, 0.75, 0.625, 0.75, 0.625, 1.0, 0.375, 1.0, 0.125, 0.5, 0.375, 0.5, 0.375, 0.75, 0.125, 0.75, 0.625, 0.5, 0.875, 0.5, 0.875, 0.75, 0.625, 0.75])
me_cube_002.update()
me_cube_010 = bpy.data.meshes.new('Cube.010')
me_cube_010.from_pydata([(-0.005, -0.005, -0.0005), (-0.005, -0.005, 0.0005), (-0.005, 0.005, -0.0005), (-0.005, 0.005, 0.0005), (0.005, -0.005, -0.0005), (0.005, -0.005, 0.0005), (0.005, 0.005, -0.0005), (0.005, 0.005, 0.0005)], [], [(0, 1, 3, 2), (2, 3, 7, 6), (6, 7, 5, 4), (4, 5, 1, 0), (2, 6, 4, 0), (7, 3, 1, 5)])
_uv = me_cube_010.uv_layers.new(name='UVMap')
_uv.uv.foreach_set('vector', [0.375, 0.0, 0.625, 0.0, 0.625, 0.25, 0.375, 0.25, 0.375, 0.25, 0.625, 0.25, 0.625, 0.5, 0.375, 0.5, 0.375, 0.5, 0.625, 0.5, 0.625, 0.75, 0.375, 0.75, 0.375, 0.75, 0.625, 0.75, 0.625, 1.0, 0.375, 1.0, 0.125, 0.5, 0.375, 0.5, 0.375, 0.75, 0.125, 0.75, 0.625, 0.5, 0.875, 0.5, 0.875, 0.75, 0.625, 0.75])
me_cube_010.update()
me_plane = bpy.data.meshes.new('Plane')
me_plane.from_pydata([(-0.0255, -0.045, -0.0015), (0.0255, -0.045, -0.0015), (-0.0255, 0.045, -0.0015), (0.0255, 0.045, -0.0015), (-0.0255, 0.045, 0.0015), (-0.0255, -0.045, 0.0015), (0.0255, -0.045, 0.0015), (0.0255, 0.045, 0.0015)], [], [(0, 2, 3, 1), (5, 6, 7, 4), (1, 3, 7, 6), (2, 0, 5, 4), (3, 2, 4, 7), (0, 1, 6, 5)])
_uv = me_plane.uv_layers.new(name='UVMap')
_uv.uv.foreach_set('vector', [0.0, 0.0, 0.0, 1.0, 1.0, 1.0, 1.0, 0.0, 0.0, 0.0, 1.0, 0.0, 1.0, 1.0, 0.0, 1.0, 1.0, 0.0, 1.0, 1.0, 1.0, 1.0, 1.0, 0.0, 0.0, 1.0, 0.0, 0.0, 0.0, 0.0, 0.0, 1.0, 1.0, 1.0, 0.0, 1.0, 0.0, 1.0, 1.0, 1.0, 0.0, 0.0, 1.0, 0.0, 1.0, 0.0, 0.0, 0.0])
me_plane.update()
me_cube_004 = bpy.data.meshes.new('Cube.004')
me_cube_004.from_pydata([(0.0003, 0.0025, -0.00045), (0.0003, 0.0025, 0.00045), (0.0003, -0.0025, -0.00045), (0.0003, -0.0025, 0.00045), (-0.0003, 0.0025, -0.00045), (-0.0003, 0.0025, 0.00045), (-0.0003, -0.0025, -0.00045), (-0.0003, -0.0025, 0.00045)], [], [(0, 1, 3, 2), (2, 3, 7, 6), (6, 7, 5, 4), (4, 5, 1, 0), (2, 6, 4, 0), (7, 3, 1, 5)])
_uv = me_cube_004.uv_layers.new(name='UVMap')
_uv.uv.foreach_set('vector', [0.375, 0.0, 0.625, 0.0, 0.625, 0.25, 0.375, 0.25, 0.375, 0.25, 0.625, 0.25, 0.625, 0.5, 0.375, 0.5, 0.375, 0.5, 0.625, 0.5, 0.625, 0.75, 0.375, 0.75, 0.375, 0.75, 0.625, 0.75, 0.625, 1.0, 0.375, 1.0, 0.125, 0.5, 0.375, 0.5, 0.375, 0.75, 0.125, 0.75, 0.625, 0.5, 0.875, 0.5, 0.875, 0.75, 0.625, 0.75])
me_cube_004.update()
me_cube_008 = bpy.data.meshes.new('Cube.008')
me_cube_008.from_pydata([(-0.0025, -0.0003, -0.00045), (-0.0025, -0.0003, 0.00045), (0.0025, -0.0003, -0.00045), (0.0025, -0.0003, 0.00045), (-0.0025, 0.0003, -0.00045), (-0.0025, 0.0003, 0.00045), (0.0025, 0.0003, -0.00045), (0.0025, 0.0003, 0.00045)], [], [(0, 2, 3, 1), (2, 6, 7, 3), (6, 4, 5, 7), (4, 0, 1, 5), (2, 0, 4, 6), (7, 5, 1, 3)])
_uv = me_cube_008.uv_layers.new(name='UVMap')
_uv.uv.foreach_set('vector', [0.375, 0.0, 0.375, 0.25, 0.625, 0.25, 0.625, 0.0, 0.375, 0.25, 0.375, 0.5, 0.625, 0.5, 0.625, 0.25, 0.375, 0.5, 0.375, 0.75, 0.625, 0.75, 0.625, 0.5, 0.375, 0.75, 0.375, 1.0, 0.625, 1.0, 0.625, 0.75, 0.125, 0.5, 0.125, 0.75, 0.375, 0.75, 0.375, 0.5, 0.625, 0.5, 0.625, 0.75, 0.875, 0.75, 0.875, 0.5])
me_cube_008.update()
me_cube_006 = bpy.data.meshes.new('Cube.006')
me_cube_006.from_pydata([(-0.0003, 0.0025, -0.00045), (-0.0003, 0.0025, 0.00045), (-0.0003, -0.0025, -0.00045), (-0.0003, -0.0025, 0.00045), (0.0003, 0.0025, -0.00045), (0.0003, 0.0025, 0.00045), (0.0003, -0.0025, -0.00045), (0.0003, -0.0025, 0.00045)], [], [(0, 2, 3, 1), (2, 6, 7, 3), (6, 4, 5, 7), (4, 0, 1, 5), (2, 0, 4, 6), (7, 5, 1, 3)])
_uv = me_cube_006.uv_layers.new(name='UVMap')
_uv.uv.foreach_set('vector', [0.375, 0.0, 0.375, 0.25, 0.625, 0.25, 0.625, 0.0, 0.375, 0.25, 0.375, 0.5, 0.625, 0.5, 0.625, 0.25, 0.375, 0.5, 0.375, 0.75, 0.625, 0.75, 0.625, 0.5, 0.375, 0.75, 0.375, 1.0, 0.625, 1.0, 0.625, 0.75, 0.125, 0.5, 0.125, 0.75, 0.375, 0.75, 0.375, 0.5, 0.625, 0.5, 0.625, 0.75, 0.875, 0.75, 0.875, 0.5])
me_cube_006.update()
me_cube_009 = bpy.data.meshes.new('Cube.009')
me_cube_009.from_pydata([(-0.0025, -0.0003, -0.00045), (-0.0025, -0.0003, 0.00045), (0.0025, -0.0003, -0.00045), (0.0025, -0.0003, 0.00045), (-0.0025, 0.0003, -0.00045), (-0.0025, 0.0003, 0.00045), (0.0025, 0.0003, -0.00045), (0.0025, 0.0003, 0.00045)], [], [(0, 2, 3, 1), (2, 6, 7, 3), (6, 4, 5, 7), (4, 0, 1, 5), (2, 0, 4, 6), (7, 5, 1, 3)])
_uv = me_cube_009.uv_layers.new(name='UVMap')
_uv.uv.foreach_set('vector', [0.375, 0.0, 0.375, 0.25, 0.625, 0.25, 0.625, 0.0, 0.375, 0.25, 0.375, 0.5, 0.625, 0.5, 0.625, 0.25, 0.375, 0.5, 0.375, 0.75, 0.625, 0.75, 0.625, 0.5, 0.375, 0.75, 0.375, 1.0, 0.625, 1.0, 0.625, 0.75, 0.125, 0.5, 0.125, 0.75, 0.375, 0.75, 0.375, 0.5, 0.625, 0.5, 0.625, 0.75, 0.875, 0.75, 0.875, 0.5])
me_cube_009.update()
me_cube_001 = bpy.data.meshes.new('Cube.001')
me_cube_001.from_pydata([(-0.02127, -0.01588, -0.0004878), (-0.02127, 0.06256, -0.0004767), (0.02096, -0.01588, -0.0004879), (0.02096, 0.06256, -0.0004767), (-0.02316, 0.06533, -0.0004762), (-0.02316, -0.01865, -0.0004883), (-0.02316, -0.01863, 0.001512), (-0.02316, 0.06534, 0.001524), (0.02284, 0.06533, -0.0004762), (0.02284, 0.06534, 0.001524), (0.02284, -0.01865, -0.0004884), (0.02284, -0.01863, 0.001512), (0.01869, -0.01865, 0.0002113), (0.02171, -0.01865, 0.0002113), (-0.02147, -0.01865, 0.0002114), (-0.01846, -0.01865, -0.0004883), (-0.02147, -0.01865, -0.0004883), (0.02171, -0.01865, -0.0004884), (0.01869, -0.01865, -0.0004884), (-0.01846, -0.01865, 0.0002114), (-0.02147, -0.01685, 0.0002117), (-0.02147, -0.01588, -0.0004878), (-0.01846, -0.01685, 0.0002117), (-0.01846, -0.01588, -0.0004878), (0.02171, -0.01588, -0.0004879), (0.01869, -0.01588, -0.0004879), (0.01869, -0.01685, 0.0002116), (0.02171, -0.01685, 0.0002116)], [], [(5, 6, 7, 4), (4, 7, 9, 8), (8, 9, 11, 10), (10, 11, 6, 5, 16, 14, 19, 15, 18, 12, 13, 17), (1, 3, 9, 7), (1, 0, 5, 4), (3, 1, 4, 8), (21, 0, 6, 11, 2, 24, 27, 26, 25, 23, 22, 20), (2, 3, 8, 10), (0, 1, 7, 6), (2, 10, 17, 24), (23, 25, 18, 15), (0, 21, 16, 5), (3, 2, 11, 9), (21, 20, 14, 16), (15, 19, 22, 23), (19, 14, 20, 22), (17, 13, 27, 24), (12, 18, 25, 26), (13, 12, 26, 27)])
_uv = me_cube_001.uv_layers.new(name='UVMap')
_uv.uv.foreach_set('vector', [0.375, 0.0, 0.625, 0.0, 0.625, 0.25, 0.375, 0.25, 0.375, 0.25, 0.625, 0.25, 0.625, 0.5, 0.375, 0.5, 0.375, 0.5, 0.625, 0.5, 0.625, 0.75, 0.375, 0.75, 0.375, 0.75, 0.625, 0.75, 0.625, 1.0, 0.375, 1.0, 0.375, 0.9863, 0.4625, 0.9863, 0.4625, 0.9709, 0.375, 0.9709, 0.375, 0.7814, 0.4625, 0.7814, 0.4625, 0.766, 0.375, 0.766, 0.1346, 0.5096, 0.3654, 0.5096, 0.625, 0.5, 0.625, 0.25, 0.1346, 0.5096, 0.1346, 0.7404, 0.125, 0.75, 0.125, 0.5, 0.3654, 0.5096, 0.1346, 0.5096, 0.125, 0.5, 0.375, 0.5, 0.1387, 0.7404, 0.1346, 0.7404, 0.625, 1.0, 0.625, 0.75, 0.3654, 0.7404, 0.359, 0.7404, 0.452, 0.7492, 0.4421, 0.7548, 0.3436, 0.7404, 0.1541, 0.7404, 0.3188, 0.821, 0.3091, 0.8266, 0.3654, 0.7404, 0.3654, 0.5096, 0.375, 0.5, 0.375, 0.75, 0.1346, 0.7404, 0.1346, 0.5096, 0.625, 0.25, 0.625, 0.0, 0.3654, 0.7404, 0.375, 0.75, 0.359, 0.75, 0.359, 0.7404, 0.1541, 0.7404, 0.3436, 0.7404, 0.3436, 0.75, 0.1541, 0.75, 0.1346, 0.7404, 0.1387, 0.7404, 0.1387, 0.75, 0.125, 0.75, 0.3654, 0.5096, 0.3654, 0.7404, 0.625, 0.75, 0.625, 0.5, 0.3751, 0.1834, 0.625, 0.1616, 0.625, 0.1209, 0.3751, 0.1209, 0.3751, 0.6291, 0.625, 0.6291, 0.625, 0.5884, 0.3751, 0.5666, 0.625, 0.6291, 0.875, 0.6291, 0.875, 0.5884, 0.625, 0.5884, 0.3751, 0.1209, 0.625, 0.1209, 0.625, 0.1616, 0.3751, 0.1834, 0.625, 0.6291, 0.3751, 0.6291, 0.3751, 0.5666, 0.625, 0.5884, 0.875, 0.6291, 0.625, 0.6291, 0.625, 0.5884, 0.875, 0.5884])
me_cube_001.update()

# ---- objects
ob_cuerpo_principal = bpy.data.objects.new('Cuerpo Principal', me_cube)
ob_soporte_pcb_01 = bpy.data.objects.new('Soporte PCB 01', me_cube_005)
ob_soporte_pcb_02 = bpy.data.objects.new('Soporte PCB 02', me_cube_002)
ob_soporte_pcb_03 = bpy.data.objects.new('Soporte PCB 03', me_cube_010)
ob_tapa_base = bpy.data.objects.new('Tapa Base', me_plane)
ob_tapa_clavija_01 = bpy.data.objects.new('Tapa Clavija 01', me_cube_004)
ob_tapa_clavija_02 = bpy.data.objects.new('Tapa Clavija 02', me_cube_008)
ob_tapa_clavija_03 = bpy.data.objects.new('Tapa Clavija 03', me_cube_006)
ob_tapa_clavija_04 = bpy.data.objects.new('Tapa Clavija 04', me_cube_009)
ob_tapa_marco = bpy.data.objects.new('Tapa Marco', me_cube_001)

# ---- transforms, parenting, visibility, modifiers, constraints
ob_cuerpo_principal.location = (0.0, 0.0, 0.0)
ob_cuerpo_principal.scale = (1.0, 1.0, 1.0)
ob_cuerpo_principal.lock_rotations_4d = False
ob_cuerpo_principal.empty_display_type = 'ARROWS'
ob_cuerpo_principal.lineart.crease_threshold = 0.0
ob_soporte_pcb_01.location = (0.007, 0.01, 0.0035)
ob_soporte_pcb_02.location = (0.007, 0.0325, 0.0035)
ob_soporte_pcb_03.location = (-0.0165, 0.041, 0.0035)
ob_tapa_base.location = (-0.06069, 0.00496, 0.0015)
ob_tapa_clavija_01.location = (-0.08434, 0.001771, 0.0045)
ob_tapa_clavija_02.location = (-0.06069, -0.0373, 0.0045)
ob_tapa_clavija_03.location = (-0.0378, 0.001771, 0.0045)
ob_tapa_clavija_04.location = (-0.06069, 0.04728, 0.0045)
ob_tapa_marco.location = (-0.06091, -0.01837, 0.00347)

# ---- collection membership
col_cuerpo_principal.objects.link(ob_cuerpo_principal)
col_cuerpo_principal.objects.link(ob_soporte_pcb_01)
col_cuerpo_principal.objects.link(ob_soporte_pcb_02)
col_cuerpo_principal.objects.link(ob_soporte_pcb_03)
col_tapa.objects.link(ob_tapa_base)
col_tapa.objects.link(ob_tapa_clavija_01)
col_tapa.objects.link(ob_tapa_clavija_02)
col_tapa.objects.link(ob_tapa_clavija_03)
col_tapa.objects.link(ob_tapa_clavija_04)
col_tapa.objects.link(ob_tapa_marco)

# ---- scene / render settings (as saved in the file)
scene.frame_start = 1; scene.frame_end = 250; scene.frame_set(4)
scene.render.engine = 'BLENDER_EEVEE_NEXT'
scene.cycles.sampling_pattern = 'TABULATED_SOBOL'
scene.view_settings.view_transform = 'Filmic'
bpy.context.view_layer.update()

# ---- added for rendering (the .blend has no active camera and no usable light): camera, sun
cam_auto = bpy.data.cameras.new('AutoCamera')
cam_auto.lens = 50.0
cam_auto.sensor_width = 36.0
cam_auto.clip_end = 1000.0
ob_auto_camera = bpy.data.objects.new('AutoCamera', cam_auto)
scene.collection.objects.link(ob_auto_camera)
ob_auto_camera.location = (0.154698, -0.217074, 0.158536)
ob_auto_camera.rotation_euler = (1.09748, -7.21219e-08, 0.694738)
scene.camera = ob_auto_camera
light_auto_sun = bpy.data.lights.new('AutoSun', 'SUN')
light_auto_sun.energy = 3.0
light_auto_sun.angle = 0.0523599
ob_auto_sun = bpy.data.objects.new('AutoSun', light_auto_sun)
scene.collection.objects.link(ob_auto_sun)
ob_auto_sun.rotation_euler = (0.872665, 0.174533, 0.523599)
bpy.context.view_layer.update()
